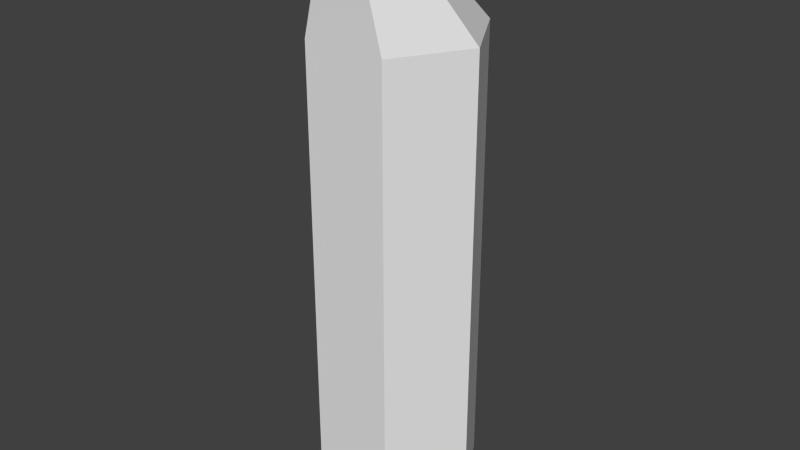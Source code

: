 # Source: RotatingMagnetSupport.blend  (saved by Blender 2.68.0; exported with 4.5.12 LTS)
import bpy
from mathutils import Matrix  # noqa: F401  (used for matrix-valued properties, if any)

bpy.ops.wm.read_factory_settings(use_empty=True)
scene = bpy.context.scene
scene.name = 'Scene'

# ---- collections
col_collection_1 = bpy.data.collections.new('Collection 1'); scene.collection.children.link(col_collection_1)

# ---- world
world_world = bpy.data.worlds.new('World'); scene.world = world_world
world_world.color = (0.05088, 0.05088, 0.05088)
world_world.use_sun_shadow = False
world_world.sun_shadow_jitter_overblur = 0.0
world_world.cycles.sampling_method = 'MANUAL'
world_world.cycles.sample_map_resolution = 256

# ---- meshes
me_cylinder_002 = bpy.data.meshes.new('Cylinder.002')
me_cylinder_002.from_pydata([(0.0, 1.0, -4.565), (0.0, 1.0, 1.0), (0.866, 0.5, -4.565), (0.866, 0.5, 1.0), (0.866, -0.5, -4.565), (0.866, -0.5, 1.0), (-8.742e-08, -1.0, -4.565), (-8.742e-08, -1.0, 1.0), (-0.866, -0.5, -4.565), (-0.866, -0.5, 1.0), (-0.866, 0.5, -4.565), (-0.866, 0.5, 1.0), (-0.2466, 0.01785, 2.083), (0.1388, -0.2047, 2.083), (0.1388, -0.6496, 2.083), (-0.2466, -0.8721, 2.083), (-0.632, -0.6496, 2.083), (-0.632, -0.2047, 2.083), (0.2016, 0.7226, -4.565), (0.1166, 0.5795, -4.565), (0.4436, 0.3907, -4.565), (0.525, 0.5359, -4.565), (0.525, 0.5359, 1.0), (0.4436, 0.3907, 1.0), (0.1166, 0.5795, 1.0), (0.2016, 0.7226, 1.0), (-0.05167, -0.2557, 2.083), (-0.1341, -0.4003, 2.083), (-0.2796, -0.3163, 2.083), (-0.1956, -0.1726, 2.083)], [], [(21, 22, 3, 2), (2, 3, 5, 4), (4, 5, 7, 6), (6, 7, 9, 8), (1, 11, 17, 12), (10, 11, 1, 0), (8, 9, 11, 10), (0, 18, 19, 20, 21, 2, 4, 6, 8, 10), (13, 26, 27, 28, 29, 12, 17, 16, 15, 14), (11, 9, 16, 17), (9, 7, 15, 16), (22, 26, 13), (7, 5, 14, 15), (5, 3, 13, 14), (0, 1, 25, 18), (18, 25, 24, 19), (19, 24, 23, 20), (20, 23, 22, 21), (22, 23, 27, 26), (23, 24, 28, 27), (24, 25, 29, 28), (22, 13, 3), (29, 25, 12), (12, 25, 1)])
me_cylinder_002.use_remesh_preserve_volume = False
me_cylinder_002.use_remesh_preserve_attributes = False
me_cylinder_002.use_mirror_vertex_groups = False
me_cylinder_002.update()

# ---- objects
ob_rotating_magnet_support = bpy.data.objects.new('Rotating Magnet Support', me_cylinder_002)

# ---- transforms, parenting, visibility, modifiers, constraints
ob_rotating_magnet_support.location = (0.0, 3.977, -1.533)
ob_rotating_magnet_support.rotation_euler = (0.0, 0.0, 0.5236)
ob_rotating_magnet_support.lineart.crease_threshold = 0.0

# ---- collection membership
col_collection_1.objects.link(ob_rotating_magnet_support)

# ---- scene / render settings (as saved in the file)
scene.frame_start = 1; scene.frame_end = 250; scene.frame_set(1)
scene.render.engine = 'BLENDER_EEVEE_NEXT'
scene.render.image_settings.color_mode = 'RGB'
scene.render.image_settings.compression = 90
scene.render.resolution_percentage = 50
scene.render.dither_intensity = 0.0
scene.cycles.use_denoising = False
scene.cycles.samples = 10
scene.cycles.sampling_pattern = 'TABULATED_SOBOL'
scene.cycles.light_sampling_threshold = 0.0
scene.cycles.use_adaptive_sampling = False
scene.cycles.use_light_tree = False
scene.cycles.blur_glossy = 0.0
scene.cycles.volume_bounces = 1
scene.cycles.pixel_filter_type = 'GAUSSIAN'
scene.cycles.sample_clamp_indirect = 0.0
scene.view_settings.view_transform = 'Standard'
bpy.context.view_layer.update()

# ---- added for rendering (the .blend has no active camera and no usable light): camera, sun
cam_auto = bpy.data.cameras.new('AutoCamera')
cam_auto.lens = 50.0
cam_auto.sensor_width = 36.0
cam_auto.clip_end = 1000.0
ob_auto_camera = bpy.data.objects.new('AutoCamera', cam_auto)
scene.collection.objects.link(ob_auto_camera)
ob_auto_camera.location = (6.99792, -4.42024, 2.82465)
ob_auto_camera.rotation_euler = (1.09748, -7.21219e-08, 0.694738)
scene.camera = ob_auto_camera
light_auto_sun = bpy.data.lights.new('AutoSun', 'SUN')
light_auto_sun.energy = 3.0
light_auto_sun.angle = 0.0523599
ob_auto_sun = bpy.data.objects.new('AutoSun', light_auto_sun)
scene.collection.objects.link(ob_auto_sun)
ob_auto_sun.rotation_euler = (0.872665, 0.174533, 0.523599)
bpy.context.view_layer.update()
